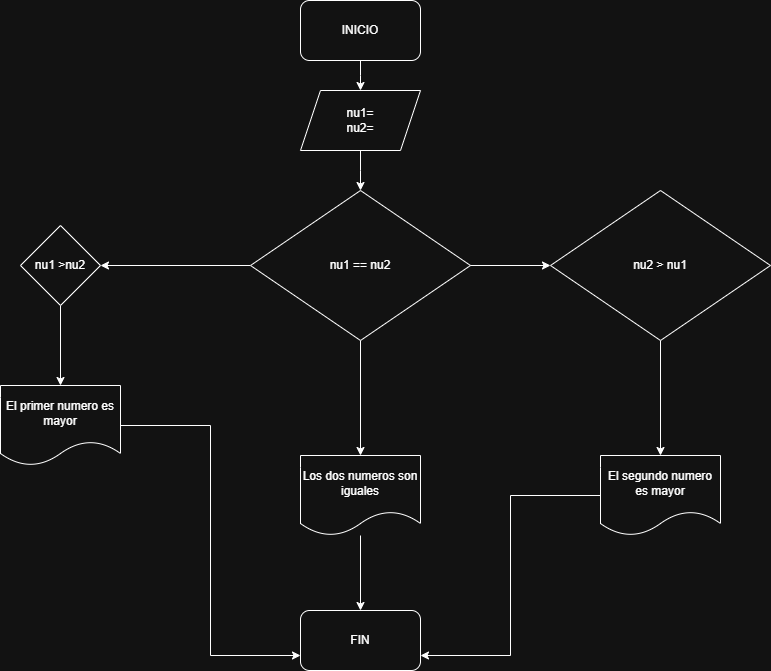

The diagram above was exported from draw.io. Its source (the exported page's mxGraphModel, read from the mxfile embedded in the PNG):
<mxGraphModel dx="946" dy="569" grid="1" gridSize="10" guides="1" tooltips="1" connect="1" arrows="1" fold="1" page="1" pageScale="1" pageWidth="827" pageHeight="1169" math="0" shadow="0">
  <root>
    <mxCell id="0" />
    <mxCell id="1" parent="0" />
    <mxCell id="ezmWUIJuZMvQBYdMVrCR-2" style="edgeStyle=orthogonalEdgeStyle;rounded=0;orthogonalLoop=1;jettySize=auto;html=1;" edge="1" parent="1" source="ezmWUIJuZMvQBYdMVrCR-1">
      <mxGeometry relative="1" as="geometry">
        <mxPoint x="430" y="260" as="targetPoint" />
      </mxGeometry>
    </mxCell>
    <mxCell id="ezmWUIJuZMvQBYdMVrCR-1" value="INICIO" style="rounded=1;whiteSpace=wrap;html=1;" vertex="1" parent="1">
      <mxGeometry x="370" y="170" width="120" height="60" as="geometry" />
    </mxCell>
    <mxCell id="ezmWUIJuZMvQBYdMVrCR-5" value="" style="edgeStyle=orthogonalEdgeStyle;rounded=0;orthogonalLoop=1;jettySize=auto;html=1;" edge="1" parent="1" source="ezmWUIJuZMvQBYdMVrCR-3">
      <mxGeometry relative="1" as="geometry">
        <mxPoint x="430" y="360" as="targetPoint" />
      </mxGeometry>
    </mxCell>
    <mxCell id="ezmWUIJuZMvQBYdMVrCR-3" value="nu1=&lt;div&gt;nu2=&lt;/div&gt;" style="shape=parallelogram;perimeter=parallelogramPerimeter;whiteSpace=wrap;html=1;fixedSize=1;" vertex="1" parent="1">
      <mxGeometry x="370" y="260" width="120" height="60" as="geometry" />
    </mxCell>
    <mxCell id="ezmWUIJuZMvQBYdMVrCR-12" value="" style="edgeStyle=orthogonalEdgeStyle;rounded=0;orthogonalLoop=1;jettySize=auto;html=1;" edge="1" parent="1" source="ezmWUIJuZMvQBYdMVrCR-4" target="ezmWUIJuZMvQBYdMVrCR-11">
      <mxGeometry relative="1" as="geometry" />
    </mxCell>
    <mxCell id="ezmWUIJuZMvQBYdMVrCR-16" value="" style="edgeStyle=orthogonalEdgeStyle;rounded=0;orthogonalLoop=1;jettySize=auto;html=1;" edge="1" parent="1" source="ezmWUIJuZMvQBYdMVrCR-4" target="ezmWUIJuZMvQBYdMVrCR-15">
      <mxGeometry relative="1" as="geometry" />
    </mxCell>
    <mxCell id="ezmWUIJuZMvQBYdMVrCR-4" value="nu1 == nu2" style="rhombus;whiteSpace=wrap;html=1;" vertex="1" parent="1">
      <mxGeometry x="320" y="360" width="220" height="150" as="geometry" />
    </mxCell>
    <mxCell id="ezmWUIJuZMvQBYdMVrCR-10" value="" style="edgeStyle=orthogonalEdgeStyle;rounded=0;orthogonalLoop=1;jettySize=auto;html=1;" edge="1" parent="1" source="ezmWUIJuZMvQBYdMVrCR-7" target="ezmWUIJuZMvQBYdMVrCR-9">
      <mxGeometry relative="1" as="geometry" />
    </mxCell>
    <mxCell id="ezmWUIJuZMvQBYdMVrCR-7" value="nu2 &amp;gt; nu1" style="rhombus;whiteSpace=wrap;html=1;" vertex="1" parent="1">
      <mxGeometry x="620" y="360" width="220" height="150" as="geometry" />
    </mxCell>
    <mxCell id="ezmWUIJuZMvQBYdMVrCR-8" style="edgeStyle=orthogonalEdgeStyle;rounded=0;orthogonalLoop=1;jettySize=auto;html=1;entryX=0;entryY=0.5;entryDx=0;entryDy=0;" edge="1" parent="1" source="ezmWUIJuZMvQBYdMVrCR-4" target="ezmWUIJuZMvQBYdMVrCR-7">
      <mxGeometry relative="1" as="geometry" />
    </mxCell>
    <mxCell id="ezmWUIJuZMvQBYdMVrCR-19" style="edgeStyle=orthogonalEdgeStyle;rounded=0;orthogonalLoop=1;jettySize=auto;html=1;entryX=1;entryY=0.75;entryDx=0;entryDy=0;" edge="1" parent="1" source="ezmWUIJuZMvQBYdMVrCR-9" target="ezmWUIJuZMvQBYdMVrCR-20">
      <mxGeometry relative="1" as="geometry">
        <mxPoint x="730" y="840" as="targetPoint" />
      </mxGeometry>
    </mxCell>
    <mxCell id="ezmWUIJuZMvQBYdMVrCR-9" value="El segundo numero es mayor" style="shape=document;whiteSpace=wrap;html=1;boundedLbl=1;" vertex="1" parent="1">
      <mxGeometry x="670" y="625" width="120" height="80" as="geometry" />
    </mxCell>
    <mxCell id="ezmWUIJuZMvQBYdMVrCR-14" value="" style="edgeStyle=orthogonalEdgeStyle;rounded=0;orthogonalLoop=1;jettySize=auto;html=1;" edge="1" parent="1" source="ezmWUIJuZMvQBYdMVrCR-11" target="ezmWUIJuZMvQBYdMVrCR-13">
      <mxGeometry relative="1" as="geometry" />
    </mxCell>
    <mxCell id="ezmWUIJuZMvQBYdMVrCR-11" value="nu1 &amp;gt;nu2" style="rhombus;whiteSpace=wrap;html=1;" vertex="1" parent="1">
      <mxGeometry x="90" y="395" width="80" height="80" as="geometry" />
    </mxCell>
    <mxCell id="ezmWUIJuZMvQBYdMVrCR-17" style="edgeStyle=orthogonalEdgeStyle;rounded=0;orthogonalLoop=1;jettySize=auto;html=1;entryX=0;entryY=0.75;entryDx=0;entryDy=0;" edge="1" parent="1" source="ezmWUIJuZMvQBYdMVrCR-13" target="ezmWUIJuZMvQBYdMVrCR-20">
      <mxGeometry relative="1" as="geometry">
        <mxPoint x="130" y="860" as="targetPoint" />
      </mxGeometry>
    </mxCell>
    <mxCell id="ezmWUIJuZMvQBYdMVrCR-13" value="El primer numero es mayor" style="shape=document;whiteSpace=wrap;html=1;boundedLbl=1;" vertex="1" parent="1">
      <mxGeometry x="70" y="555" width="120" height="80" as="geometry" />
    </mxCell>
    <mxCell id="ezmWUIJuZMvQBYdMVrCR-18" style="edgeStyle=orthogonalEdgeStyle;rounded=0;orthogonalLoop=1;jettySize=auto;html=1;" edge="1" parent="1" source="ezmWUIJuZMvQBYdMVrCR-15">
      <mxGeometry relative="1" as="geometry">
        <mxPoint x="430" y="780" as="targetPoint" />
      </mxGeometry>
    </mxCell>
    <mxCell id="ezmWUIJuZMvQBYdMVrCR-15" value="Los dos numeros son iguales" style="shape=document;whiteSpace=wrap;html=1;boundedLbl=1;" vertex="1" parent="1">
      <mxGeometry x="370" y="625" width="120" height="80" as="geometry" />
    </mxCell>
    <mxCell id="ezmWUIJuZMvQBYdMVrCR-20" value="FIN" style="rounded=1;whiteSpace=wrap;html=1;" vertex="1" parent="1">
      <mxGeometry x="370" y="780" width="120" height="60" as="geometry" />
    </mxCell>
  </root>
</mxGraphModel>